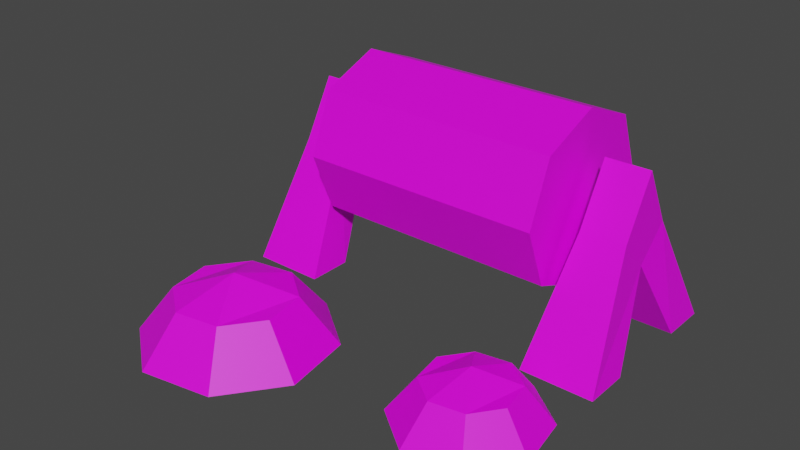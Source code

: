 # Source: refiner.blend  (saved by Blender 2.81.16; exported with 4.5.12 LTS)
import bpy
from mathutils import Matrix  # noqa: F401  (used for matrix-valued properties, if any)

bpy.ops.wm.read_factory_settings(use_empty=True)
scene = bpy.context.scene
scene.name = 'Scene'

# ---- collections
col_collection = bpy.data.collections.new('Collection'); scene.collection.children.link(col_collection)

# ---- images (referenced by path relative to the original .blend; pixels are not part of the script)
import os
ASSET_DIR = os.environ.get("B2B_ASSET_DIR", "")  # directory of the original .blend (textures are referenced by path, not embedded)
HERE = os.path.dirname(os.path.abspath(__file__))  # packed textures are extracted next to this script under _unpacked/

def load_image(name, relpath, width, height, colorspace="sRGB"):
    """Load a texture the original file referenced (path relative to the .blend, or extracted next to this script)."""
    p = next((c for c in (os.path.join(HERE, relpath), os.path.join(ASSET_DIR, relpath)) if relpath and os.path.exists(c)), "")
    if p:
        img = bpy.data.images.load(p, check_existing=True)
        img.name = name
    else:  # same state as the original file: an image datablock whose file is absent (Cycles renders it pink)
        img = bpy.data.images.new(name, width, height)
        img.source = "FILE"
        img.filepath = "//" + (relpath or name)
    img.colorspace_settings.name = colorspace
    return img
img_iron_refiner_wireframe_png = load_image('iron_refiner_wireframe.png', 'iron_refiner_wireframe.png', 1024, 1024, 'sRGB')

# ---- materials (node trees are filled in below, after node groups)
mat_material_001 = bpy.data.materials.new('Material.001')
mat_material_001.alpha_threshold = 0.0
mat_material_001.use_transparent_shadow = False
mat_material_001.roughness = 0.5
mat_material_001.line_color = (0.0, 0.0, 0.0, 1.0)

# ---- material node trees
mat_material_001.use_nodes = True; mat_material_001.node_tree.nodes.clear()
_N = mat_material_001.node_tree.nodes; _L = mat_material_001.node_tree.links
n0 = _N.new('ShaderNodeOutputMaterial'); n0.name = 'Material Output'; n0.location = (300, 300)
n1 = _N.new('ShaderNodeBsdfPrincipled'); n1.name = 'Principled BSDF'; n1.location = (10, 300)
n1.distribution = 'GGX'
n1.subsurface_method = 'BURLEY'
n1.inputs[3].default_value = 1.45
n1.inputs[13].default_value = 0.4507
n1.inputs[27].default_value = (0.0, 0.0, 0.0, 1.0)
n1.inputs[28].default_value = 1.0
n2 = _N.new('ShaderNodeTexImage'); n2.name = 'Image Texture'; n2.location = (-280, 280)
n2.image = img_iron_refiner_wireframe_png
_L.new(n1.outputs[0], n0.inputs[0])
_L.new(n2.outputs[0], n1.inputs[0])
n0.is_active_output = True

# ---- world
world_world = bpy.data.worlds.new('World'); scene.world = world_world
world_world.use_nodes = True; world_world.node_tree.nodes.clear()
_N = world_world.node_tree.nodes; _L = world_world.node_tree.links
n0 = _N.new('ShaderNodeOutputWorld'); n0.name = 'World Output'; n0.location = (300, 300)
n1 = _N.new('ShaderNodeBackground'); n1.name = 'Background'; n1.location = (10, 300)
n1.inputs[0].default_value = (0.05088, 0.05088, 0.05088, 1.0)
_L.new(n1.outputs[0], n0.inputs[0])
n0.is_active_output = True
world_world.color = (0.05088, 0.05088, 0.05088)
world_world.use_sun_shadow = False
world_world.sun_shadow_jitter_overblur = 0.0

# ---- meshes
me_drum = bpy.data.meshes.new('Drum')
me_drum.from_pydata([(-2.931e-05, 0.3125, 0.3124), (-2.931e-05, 0.3125, -0.3125), (-2.931e-05, -0.3125, 0.3124), (-2.931e-05, -0.3125, -0.3125), (-1.261, 0.3125, 0.3124), (-1.261, 0.3125, -0.3125), (-1.261, -0.3125, 0.3124), (-1.261, -0.3125, -0.3125), (-1.261, 1.344e-07, -0.4375), (-2.931e-05, 1.344e-07, 0.4374), (-1.261, 1.344e-07, 0.4374), (-2.931e-05, 1.344e-07, -0.4375), (-2.931e-05, 0.4374, -8.18e-05), (-1.261, -0.4374, -8.18e-05), (-2.931e-05, -0.4374, -8.18e-05), (-1.261, 0.4374, -8.18e-05), (-2.931e-05, 1.344e-07, -8.18e-05), (-1.261, 1.344e-07, -8.18e-05)], [], [(9, 10, 6, 2), (14, 2, 6, 13), (17, 10, 4, 15), (8, 11, 3, 7), (16, 9, 2, 14), (15, 4, 0, 12), (12, 0, 9, 16), (5, 1, 11, 8), (13, 6, 10, 17), (0, 4, 10, 9), (7, 13, 17, 8), (1, 12, 16, 11), (5, 15, 12, 1), (11, 16, 14, 3), (8, 17, 15, 5), (3, 14, 13, 7)])
_uv = me_drum.uv_layers.new(name='UVMap')
_uv.uv.foreach_set('vector', [0.4634, 0.5007, 0.01742, 0.5007, 0.01742, 0.3817, 0.4634, 0.3817, 0.4634, 0.2628, 0.4634, 0.3817, 0.01742, 0.3817, 0.01742, 0.2628, 0.6337, 0.174, 0.6912, 0.3176, 0.5722, 0.3176, 0.4901, 0.2314, 0.01742, 0.02481, 0.4634, 0.02481, 0.4634, 0.1438, 0.01742, 0.1438, 0.6337, 0.1712, 0.4901, 0.2286, 0.4901, 0.1097, 0.5763, 0.02761, 0.01742, 0.7387, 0.01742, 0.6197, 0.4634, 0.6197, 0.4634, 0.7387, 0.6912, 0.3148, 0.5722, 0.3148, 0.4901, 0.2286, 0.6337, 0.1712, 0.01742, 0.8577, 0.4634, 0.8577, 0.4634, 0.9766, 0.01742, 0.9766, 0.7773, 0.1166, 0.7773, 0.2355, 0.6912, 0.3176, 0.6337, 0.174, 0.4634, 0.6197, 0.01742, 0.6197, 0.01742, 0.5007, 0.4634, 0.5007, 0.6953, 0.0304, 0.7773, 0.1166, 0.6337, 0.174, 0.5763, 0.0304, 0.7773, 0.2328, 0.6912, 0.3148, 0.6337, 0.1712, 0.7773, 0.1138, 0.01742, 0.8577, 0.01742, 0.7387, 0.4634, 0.7387, 0.4634, 0.8577, 0.7773, 0.1138, 0.6337, 0.1712, 0.5763, 0.02761, 0.6953, 0.02761, 0.5763, 0.0304, 0.6337, 0.174, 0.4901, 0.2314, 0.4901, 0.1125, 0.4634, 0.1438, 0.4634, 0.2628, 0.01742, 0.2628, 0.01742, 0.1438])
me_drum.materials.append(mat_material_001)
me_drum.use_remesh_preserve_volume = False
me_drum.use_remesh_preserve_attributes = False
me_drum.use_mirror_vertex_groups = False
me_drum.update()
me_pile0 = bpy.data.meshes.new('Pile0')
me_pile0.from_pydata([(-0.491, -0.0437, 1.162), (-0.4485, 0.1885, 0.9857), (-0.8408, -0.0437, 0.5908), (-0.6641, 0.1885, 0.6333), (0.08066, -0.0437, 0.8127), (-0.09609, 0.1885, 0.7701), (-0.2691, -0.0437, 0.241), (-0.3117, 0.1885, 0.4177), (-0.6249, -0.0437, 0.3016), (-0.531, 0.1885, 0.4551), (-0.1352, -0.0437, 1.102), (-0.2291, 0.1885, 0.9484), (-0.7802, -0.0437, 0.9466), (-0.6267, 0.1885, 0.8526), (0.0201, -0.0437, 0.4569), (-0.1334, 0.1885, 0.5508), (-0.3801, 0.2867, 0.7017), (-0.3801, -0.0437, 0.7017)], [], [(12, 13, 3, 2), (8, 9, 7, 6), (14, 15, 5, 4), (10, 11, 1, 0), (17, 14, 4, 10), (16, 13, 1, 11), (15, 16, 11, 5), (12, 17, 10, 0), (4, 5, 11, 10), (2, 3, 9, 8), (2, 8, 17, 12), (7, 9, 16, 15), (9, 3, 13, 16), (8, 6, 14, 17), (6, 7, 15, 14), (0, 1, 13, 12)])
_uv = me_pile0.uv_layers.new(name='UVMap')
_uv.uv.foreach_set('vector', [0.7379, 0.7103, 0.7798, 0.7272, 0.7783, 0.7559, 0.7379, 0.7732, 0.7833, 0.8167, 0.8001, 0.7748, 0.8289, 0.7763, 0.8462, 0.8167, 0.8897, 0.7713, 0.8478, 0.7545, 0.8493, 0.7257, 0.8897, 0.7084, 0.8443, 0.6649, 0.8275, 0.7068, 0.7987, 0.7053, 0.7814, 0.6649, 0.9312, 0.9216, 0.9061, 0.9843, 0.8685, 0.9485, 0.8685, 0.8966, 0.8138, 0.7408, 0.7798, 0.7272, 0.7987, 0.7053, 0.8275, 0.7068, 0.8478, 0.7545, 0.8138, 0.7408, 0.8275, 0.7068, 0.8493, 0.7257, 0.9562, 0.859, 0.9312, 0.9216, 0.8685, 0.8966, 0.9043, 0.859, 0.8897, 0.7084, 0.8493, 0.7257, 0.8275, 0.7068, 0.8443, 0.6649, 0.7379, 0.7732, 0.7783, 0.7559, 0.8001, 0.7748, 0.7833, 0.8167, 0.9938, 0.8948, 0.9938, 0.9467, 0.9312, 0.9216, 0.9562, 0.859, 0.8289, 0.7763, 0.8001, 0.7748, 0.8138, 0.7408, 0.8478, 0.7545, 0.8001, 0.7748, 0.7783, 0.7559, 0.7798, 0.7272, 0.8138, 0.7408, 0.9938, 0.9467, 0.958, 0.9843, 0.9061, 0.9843, 0.9312, 0.9216, 0.8462, 0.8167, 0.8289, 0.7763, 0.8478, 0.7545, 0.8897, 0.7713, 0.7814, 0.6649, 0.7987, 0.7053, 0.7798, 0.7272, 0.7379, 0.7103])
me_pile0.materials.append(mat_material_001)
me_pile0.use_remesh_preserve_volume = False
me_pile0.use_remesh_preserve_attributes = False
me_pile0.use_mirror_vertex_groups = False
me_pile0.update()
me_pile1 = bpy.data.meshes.new('Pile1')
me_pile1.from_pydata([(0.5403, -0.01198, 1.105), (0.5718, 0.1596, 0.9745), (0.2818, -0.01198, 0.6827), (0.4124, 0.1596, 0.7141), (0.9628, -0.01198, 0.8466), (0.8322, 0.1596, 0.8152), (0.7043, -0.01198, 0.4242), (0.6729, 0.1596, 0.5548), (0.4414, -0.01198, 0.4689), (0.5108, 0.1596, 0.5824), (0.8033, -0.01198, 1.06), (0.7339, 0.1596, 0.9469), (0.3266, -0.01198, 0.9456), (0.44, 0.1596, 0.8762), (0.9181, -0.01198, 0.5837), (0.8046, 0.1596, 0.6531), (0.6223, 0.2322, 0.7647), (0.6223, -0.01198, 0.7647)], [], [(12, 13, 3, 2), (8, 9, 7, 6), (14, 15, 5, 4), (10, 11, 1, 0), (17, 14, 4, 10), (16, 13, 1, 11), (15, 16, 11, 5), (12, 17, 10, 0), (4, 5, 11, 10), (2, 3, 9, 8), (2, 8, 17, 12), (7, 9, 16, 15), (9, 3, 13, 16), (8, 6, 14, 17), (6, 7, 15, 14), (0, 1, 13, 12)])
_uv = me_pile1.uv_layers.new(name='UVMap')
_uv.uv.foreach_set('vector', [0.7379, 0.7103, 0.7798, 0.7272, 0.7783, 0.7559, 0.7379, 0.7732, 0.7833, 0.8167, 0.8001, 0.7748, 0.8289, 0.7763, 0.8462, 0.8167, 0.8897, 0.7713, 0.8478, 0.7545, 0.8493, 0.7257, 0.8897, 0.7084, 0.8443, 0.6649, 0.8275, 0.7068, 0.7987, 0.7053, 0.7814, 0.6649, 0.9312, 0.9216, 0.9061, 0.9843, 0.8685, 0.9485, 0.8685, 0.8966, 0.8138, 0.7408, 0.7798, 0.7272, 0.7987, 0.7053, 0.8275, 0.7068, 0.8478, 0.7545, 0.8138, 0.7408, 0.8275, 0.7068, 0.8493, 0.7257, 0.9562, 0.859, 0.9312, 0.9216, 0.8685, 0.8966, 0.9043, 0.859, 0.8897, 0.7084, 0.8493, 0.7257, 0.8275, 0.7068, 0.8443, 0.6649, 0.7379, 0.7732, 0.7783, 0.7559, 0.8001, 0.7748, 0.7833, 0.8167, 0.9938, 0.8948, 0.9938, 0.9467, 0.9312, 0.9216, 0.9562, 0.859, 0.8289, 0.7763, 0.8001, 0.7748, 0.8138, 0.7408, 0.8478, 0.7545, 0.8001, 0.7748, 0.7783, 0.7559, 0.7798, 0.7272, 0.8138, 0.7408, 0.9938, 0.9467, 0.958, 0.9843, 0.9061, 0.9843, 0.9312, 0.9216, 0.8462, 0.8167, 0.8289, 0.7763, 0.8478, 0.7545, 0.8897, 0.7713, 0.7814, 0.6649, 0.7987, 0.7053, 0.7798, 0.7272, 0.7379, 0.7103])
me_pile1.materials.append(mat_material_001)
me_pile1.use_remesh_preserve_volume = False
me_pile1.use_remesh_preserve_attributes = False
me_pile1.use_mirror_vertex_groups = False
me_pile1.update()
me_supports = bpy.data.meshes.new('Supports')
me_supports.from_pydata([(0.7056, -0.002311, 0.8448), (0.7056, -0.1621, 1.009), (0.7056, 0.1621, 1.005), (0.7056, 0.002311, 1.305), (0.9348, -0.002311, 0.8448), (0.9348, -0.1621, 1.009), (0.9348, 0.1621, 1.005), (0.9348, 0.002311, 1.305), (0.6271, 0.2327, 0.4072), (0.6271, 0.4708, 0.4052), (1.013, 0.2327, 0.4072), (1.013, 0.4708, 0.4052), (0.6317, -0.2374, 0.4071), (0.6317, -0.4698, 0.4068), (1.009, -0.2374, 0.4071), (1.009, -0.4698, 0.4068)], [], [(0, 1, 3, 2), (2, 3, 7, 6), (6, 7, 5, 4), (1, 0, 12, 13), (4, 0, 8, 10), (7, 3, 1, 5), (9, 11, 10, 8), (2, 6, 11, 9), (0, 2, 9, 8), (6, 4, 10, 11), (14, 15, 13, 12), (0, 4, 14, 12), (5, 1, 13, 15), (4, 5, 15, 14)])
_uv = me_supports.uv_layers.new(name='UVMap')
_uv.uv.foreach_set('vector', [0.5942, 0.4638, 0.6324, 0.5157, 0.5753, 0.5917, 0.5423, 0.502, 0.8358, 0.4461, 0.7967, 0.5339, 0.7036, 0.4924, 0.7427, 0.4046, 0.6333, 0.514, 0.5771, 0.5914, 0.5428, 0.5027, 0.5937, 0.4631, 0.6324, 0.5157, 0.5942, 0.4638, 0.6777, 0.3499, 0.7424, 0.3591, 0.9047, 0.04091, 0.9979, 0.08243, 0.9727, 0.2249, 0.8157, 0.1549, 0.7036, 0.4924, 0.7967, 0.5339, 0.7578, 0.6211, 0.6647, 0.5796, 0.9453, 0.2863, 0.7883, 0.2164, 0.8157, 0.1549, 0.9727, 0.2249, 0.8358, 0.4461, 0.7427, 0.4046, 0.7883, 0.2164, 0.9453, 0.2863, 0.5942, 0.4638, 0.5423, 0.502, 0.478, 0.3223, 0.5444, 0.3314, 0.6333, 0.514, 0.5937, 0.4631, 0.6776, 0.3493, 0.7439, 0.3585, 0.5301, 0.8008, 0.5568, 0.7408, 0.7101, 0.8091, 0.6833, 0.8691, 0.5962, 0.9839, 0.503, 0.9424, 0.5301, 0.8008, 0.6833, 0.8691, 0.6647, 0.5796, 0.7578, 0.6211, 0.7101, 0.8091, 0.5568, 0.7408, 0.5937, 0.4631, 0.5428, 0.5027, 0.4795, 0.3222, 0.5443, 0.3309])
me_supports.materials.append(mat_material_001)
me_supports.use_remesh_fix_poles = True
me_supports.use_remesh_preserve_attributes = False
me_supports.use_mirror_vertex_groups = False
me_supports.update()

# ---- objects
ob_drum = bpy.data.objects.new('Drum', me_drum)
ob_pile0 = bpy.data.objects.new('Pile0', me_pile0)
ob_pile1 = bpy.data.objects.new('Pile1', me_pile1)
ob_supports = bpy.data.objects.new('Supports', me_supports)
ob_empty = bpy.data.objects.new('Empty', None)

# ---- transforms, parenting, visibility, modifiers, constraints
ob_drum.parent = ob_supports
ob_drum.matrix_parent_inverse = Matrix(((1.046, -0.0, 0.0, -0.0), (-0.0, 1.046, -0.0, -0.5284), (0.0, -0.0, 1.046, 0.4249), (-0.0, 0.0, -0.0, 1.0)))
ob_drum.location = (0.5967, 0.5015, 0.6245)
ob_drum.scale = (0.9559, 0.9559, 0.9559)
ob_drum.lock_rotations_4d = False
ob_drum.empty_display_type = 'ARROWS'
ob_drum.lineart.crease_threshold = 0.0
ob_pile0.parent = ob_empty
ob_pile0.location = (-0.1614, 1.494e-08, -0.1979)
ob_pile0.rotation_euler = (1.192e-07, -2.22e-16, 2.22e-16)
ob_pile0.lock_rotations_4d = False
ob_pile0.empty_display_type = 'ARROWS'
ob_pile0.lineart.crease_threshold = 0.0
ob_pile1.parent = ob_empty
ob_pile1.location = (0.02083, 3.106e-08, -0.4114)
ob_pile1.rotation_euler = (1.192e-07, -2.22e-16, 2.22e-16)
ob_pile1.lock_rotations_4d = False
ob_pile1.empty_display_type = 'ARROWS'
ob_pile1.lineart.crease_threshold = 0.0
ob_supports.parent = ob_empty
ob_supports.location = (2.024e-16, -0.4062, -0.5052)
ob_supports.rotation_euler = (-1.571, -2.22e-16, 2.22e-16)
ob_supports.scale = (0.9559, 0.9559, 0.9559)
ob_supports.lineart.crease_threshold = 0.0
_m = ob_supports.modifiers.new('Mirror', 'MIRROR')
ob_empty.location = (0.0, 0.0, 0.0)
ob_empty.rotation_euler = (1.571, 2.22e-16, 2.22e-16)
ob_empty.lineart.crease_threshold = 0.0

# ---- collection membership
col_collection.objects.link(ob_drum)
col_collection.objects.link(ob_pile0)
col_collection.objects.link(ob_pile1)
col_collection.objects.link(ob_supports)
col_collection.objects.link(ob_empty)

# ---- scene / render settings (as saved in the file)
scene.frame_start = 1; scene.frame_end = 250; scene.frame_set(20)
scene.render.engine = 'BLENDER_EEVEE_NEXT'
scene.cycles.use_denoising = False
scene.cycles.samples = 128
scene.cycles.sampling_pattern = 'TABULATED_SOBOL'
scene.cycles.use_adaptive_sampling = False
scene.cycles.use_light_tree = False
scene.view_settings.view_transform = 'Filmic'
bpy.context.view_layer.update()

# ---- added for rendering (the .blend has no active camera and no usable light): camera, sun
cam_auto = bpy.data.cameras.new('AutoCamera')
cam_auto.lens = 50.0
cam_auto.sensor_width = 36.0
cam_auto.clip_end = 1000.0
ob_auto_camera = bpy.data.objects.new('AutoCamera', cam_auto)
scene.collection.objects.link(ob_auto_camera)
ob_auto_camera.location = (2.73682, -3.30001, 2.69634)
ob_auto_camera.rotation_euler = (1.09748, -7.21219e-08, 0.694738)
scene.camera = ob_auto_camera
light_auto_sun = bpy.data.lights.new('AutoSun', 'SUN')
light_auto_sun.energy = 3.0
light_auto_sun.angle = 0.0523599
ob_auto_sun = bpy.data.objects.new('AutoSun', light_auto_sun)
scene.collection.objects.link(ob_auto_sun)
ob_auto_sun.rotation_euler = (0.872665, 0.174533, 0.523599)
bpy.context.view_layer.update()
